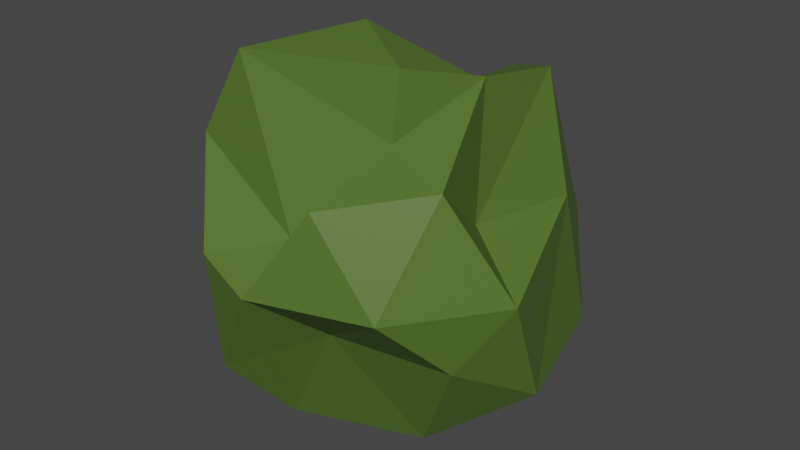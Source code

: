 # Source: bush1.blend  (saved by Blender 3.6.11; exported with 4.5.12 LTS)
import bpy
from mathutils import Matrix  # noqa: F401  (used for matrix-valued properties, if any)

bpy.ops.wm.read_factory_settings(use_empty=True)
scene = bpy.context.scene
scene.name = 'Scene'

# ---- collections
col_collection = bpy.data.collections.new('Collection'); scene.collection.children.link(col_collection)

# ---- materials (node trees are filled in below, after node groups)
mat_bush = bpy.data.materials.new('Bush')
mat_bush.use_transparent_shadow = False

# ---- material node trees
mat_bush.use_nodes = True; mat_bush.node_tree.nodes.clear()
_N = mat_bush.node_tree.nodes; _L = mat_bush.node_tree.links
n0 = _N.new('ShaderNodeBsdfPrincipled'); n0.name = 'Principled BSDF'; n0.location = (10, 300)
n0.distribution = 'GGX'
n0.subsurface_method = 'RANDOM_WALK_SKIN'
n0.inputs[0].default_value = (0.08179, 0.1574, 0.02373, 1.0)
n0.inputs[3].default_value = 1.45
n0.inputs[27].default_value = (0.0, 0.0, 0.0, 1.0)
n0.inputs[28].default_value = 1.0
n1 = _N.new('ShaderNodeOutputMaterial'); n1.name = 'Material Output'; n1.location = (300, 300)
_L.new(n0.outputs[0], n1.inputs[0])
n1.is_active_output = True

# ---- world
world_world = bpy.data.worlds.new('World'); scene.world = world_world
world_world.use_nodes = True; world_world.node_tree.nodes.clear()
_N = world_world.node_tree.nodes; _L = world_world.node_tree.links
n0 = _N.new('ShaderNodeOutputWorld'); n0.name = 'World Output'; n0.location = (300, 300)
n1 = _N.new('ShaderNodeBackground'); n1.name = 'Background'; n1.location = (10, 300)
n1.inputs[0].default_value = (0.05088, 0.05088, 0.05088, 1.0)
_L.new(n1.outputs[0], n0.inputs[0])
n0.is_active_output = True
world_world.color = (0.05088, 0.05088, 0.05088)
world_world.use_sun_shadow = False
world_world.sun_shadow_jitter_overblur = 0.0

# ---- meshes
me_icosphere = bpy.data.meshes.new('Icosphere')
me_icosphere.from_pydata([(0.003176, 0.00143, 0.02614), (0.5237, -0.3377, 0.4183), (-0.2099, -0.6057, 0.2784), (-0.621, 0.00143, 0.3402), (-0.181, 0.5048, 0.3197), (0.5388, 0.4112, 0.2787), (0.1961, -0.5922, 0.9644), (-0.5102, -0.3521, 0.9521), (-0.5018, 0.3683, 0.9644), (0.01881, 0.6704, 1.034), (0.4206, -0.09413, 0.8025), (0.01268, 0.02909, 1.185), (-0.1225, -0.3838, 0.01402), (0.3175, -0.2087, 0.003246), (0.1348, -0.4587, 0.4655), (0.632, -0.01674, 0.221), (0.3368, 0.3098, -0.01483), (-0.3357, -0.07271, -0.02858), (-0.3109, -0.3213, 0.3337), (-0.1249, 0.3877, 0.1081), (-0.4599, 0.4331, 0.152), (0.1866, 0.566, 0.2854), (0.6669, -0.2142, 0.6523), (0.5021, 0.3016, 0.7862), (0.003176, -0.6964, 0.6523), (0.4134, -0.5631, 0.6523), (-0.6605, -0.2142, 0.6523), (-0.214, -0.6471, 0.7111), (-0.407, 0.566, 0.6523), (-0.6605, 0.2171, 0.6523), (0.4154, 0.5237, 0.6375), (0.05616, 0.7816, 0.4984), (0.4834, -0.3475, 1.019), (-0.0009908, -0.4736, 0.7609), (-0.3626, -0.08079, 0.7917), (-0.152, 0.4374, 0.9483), (0.3868, 0.3318, 1.196), (0.2432, -0.2805, 1.083), (0.3701, 0.00143, 1.246), (-0.381, -0.2952, 1.252), (-0.2936, 0.2171, 1.246), (0.08949, 0.3942, 1.057)], [], [(0, 13, 12), (1, 13, 15), (0, 12, 17), (0, 17, 19), (0, 19, 16), (1, 15, 22), (2, 14, 24), (3, 18, 26), (4, 20, 28), (5, 21, 30), (1, 22, 25), (2, 24, 27), (3, 26, 29), (4, 28, 31), (5, 30, 23), (6, 32, 37), (7, 33, 39), (8, 34, 40), (9, 35, 41), (10, 36, 38), (38, 41, 11), (38, 36, 41), (36, 9, 41), (41, 40, 11), (41, 35, 40), (35, 8, 40), (40, 39, 11), (40, 34, 39), (34, 7, 39), (39, 37, 11), (39, 33, 37), (33, 6, 37), (37, 38, 11), (37, 32, 38), (32, 10, 38), (23, 36, 10), (23, 30, 36), (30, 9, 36), (31, 35, 9), (31, 28, 35), (28, 8, 35), (29, 34, 8), (29, 26, 34), (26, 7, 34), (27, 33, 7), (27, 24, 33), (24, 6, 33), (25, 32, 6), (25, 22, 32), (22, 10, 32), (30, 31, 9), (30, 21, 31), (21, 4, 31), (28, 29, 8), (28, 20, 29), (20, 3, 29), (26, 27, 7), (26, 18, 27), (18, 2, 27), (24, 25, 6), (24, 14, 25), (14, 1, 25), (22, 23, 10), (22, 15, 23), (15, 5, 23), (16, 21, 5), (16, 19, 21), (19, 4, 21), (19, 20, 4), (19, 17, 20), (17, 3, 20), (17, 18, 3), (17, 12, 18), (12, 2, 18), (15, 16, 5), (15, 13, 16), (13, 0, 16), (12, 14, 2), (12, 13, 14), (13, 1, 14)])
_uv = me_icosphere.uv_layers.new(name='UVMap')
_uv.uv.foreach_set('vector', [0.1818, 0.0, 0.2273, 0.07873, 0.1364, 0.07873, 0.2727, 0.1575, 0.3182, 0.07873, 0.3636, 0.1575, 0.9091, 0.0, 0.9545, 0.07873, 0.8636, 0.07873, 0.7273, 0.0, 0.7727, 0.07873, 0.6818, 0.07873, 0.5455, 0.0, 0.5909, 0.07873, 0.5, 0.07873, 0.2727, 0.1575, 0.3636, 0.1575, 0.3182, 0.2362, 0.09091, 0.1575, 0.1818, 0.1575, 0.1364, 0.2362, 0.8182, 0.1575, 0.9091, 0.1575, 0.8636, 0.2362, 0.6364, 0.1575, 0.7273, 0.1575, 0.6818, 0.2362, 0.4545, 0.1575, 0.5455, 0.1575, 0.5, 0.2362, 0.2727, 0.1575, 0.3182, 0.2362, 0.2273, 0.2362, 0.09091, 0.1575, 0.1364, 0.2362, 0.04546, 0.2362, 0.8182, 0.1575, 0.8636, 0.2362, 0.7727, 0.2362, 0.6364, 0.1575, 0.6818, 0.2362, 0.5909, 0.2362, 0.4545, 0.1575, 0.5, 0.2362, 0.4091, 0.2362, 0.1818, 0.3149, 0.2727, 0.3149, 0.2273, 0.3937, 0.0, 0.3149, 0.09091, 0.3149, 0.04546, 0.3937, 0.7273, 0.3149, 0.8182, 0.3149, 0.7727, 0.3937, 0.5455, 0.3149, 0.6364, 0.3149, 0.5909, 0.3937, 0.3636, 0.3149, 0.4545, 0.3149, 0.4091, 0.3937, 0.4091, 0.3937, 0.5, 0.3937, 0.4545, 0.4724, 0.4091, 0.3937, 0.4545, 0.3149, 0.5, 0.3937, 0.4545, 0.3149, 0.5455, 0.3149, 0.5, 0.3937, 0.5909, 0.3937, 0.6818, 0.3937, 0.6364, 0.4724, 0.5909, 0.3937, 0.6364, 0.3149, 0.6818, 0.3937, 0.6364, 0.3149, 0.7273, 0.3149, 0.6818, 0.3937, 0.7727, 0.3937, 0.8636, 0.3937, 0.8182, 0.4724, 0.7727, 0.3937, 0.8182, 0.3149, 0.8636, 0.3937, 0.8182, 0.3149, 0.9091, 0.3149, 0.8636, 0.3937, 0.04546, 0.3937, 0.1364, 0.3937, 0.09091, 0.4724, 0.04546, 0.3937, 0.09091, 0.3149, 0.1364, 0.3937, 0.09091, 0.3149, 0.1818, 0.3149, 0.1364, 0.3937, 0.2273, 0.3937, 0.3182, 0.3937, 0.2727, 0.4724, 0.2273, 0.3937, 0.2727, 0.3149, 0.3182, 0.3937, 0.2727, 0.3149, 0.3636, 0.3149, 0.3182, 0.3937, 0.4091, 0.2362, 0.4545, 0.3149, 0.3636, 0.3149, 0.4091, 0.2362, 0.5, 0.2362, 0.4545, 0.3149, 0.5, 0.2362, 0.5455, 0.3149, 0.4545, 0.3149, 0.5909, 0.2362, 0.6364, 0.3149, 0.5455, 0.3149, 0.5909, 0.2362, 0.6818, 0.2362, 0.6364, 0.3149, 0.6818, 0.2362, 0.7273, 0.3149, 0.6364, 0.3149, 0.7727, 0.2362, 0.8182, 0.3149, 0.7273, 0.3149, 0.7727, 0.2362, 0.8636, 0.2362, 0.8182, 0.3149, 0.8636, 0.2362, 0.9091, 0.3149, 0.8182, 0.3149, 0.04546, 0.2362, 0.09091, 0.3149, 0.0, 0.3149, 0.04546, 0.2362, 0.1364, 0.2362, 0.09091, 0.3149, 0.1364, 0.2362, 0.1818, 0.3149, 0.09091, 0.3149, 0.2273, 0.2362, 0.2727, 0.3149, 0.1818, 0.3149, 0.2273, 0.2362, 0.3182, 0.2362, 0.2727, 0.3149, 0.3182, 0.2362, 0.3636, 0.3149, 0.2727, 0.3149, 0.5, 0.2362, 0.5909, 0.2362, 0.5455, 0.3149, 0.5, 0.2362, 0.5455, 0.1575, 0.5909, 0.2362, 0.5455, 0.1575, 0.6364, 0.1575, 0.5909, 0.2362, 0.6818, 0.2362, 0.7727, 0.2362, 0.7273, 0.3149, 0.6818, 0.2362, 0.7273, 0.1575, 0.7727, 0.2362, 0.7273, 0.1575, 0.8182, 0.1575, 0.7727, 0.2362, 0.8636, 0.2362, 0.9545, 0.2362, 0.9091, 0.3149, 0.8636, 0.2362, 0.9091, 0.1575, 0.9545, 0.2362, 0.9091, 0.1575, 1.0, 0.1575, 0.9545, 0.2362, 0.1364, 0.2362, 0.2273, 0.2362, 0.1818, 0.3149, 0.1364, 0.2362, 0.1818, 0.1575, 0.2273, 0.2362, 0.1818, 0.1575, 0.2727, 0.1575, 0.2273, 0.2362, 0.3182, 0.2362, 0.4091, 0.2362, 0.3636, 0.3149, 0.3182, 0.2362, 0.3636, 0.1575, 0.4091, 0.2362, 0.3636, 0.1575, 0.4545, 0.1575, 0.4091, 0.2362, 0.5, 0.07873, 0.5455, 0.1575, 0.4545, 0.1575, 0.5, 0.07873, 0.5909, 0.07873, 0.5455, 0.1575, 0.5909, 0.07873, 0.6364, 0.1575, 0.5455, 0.1575, 0.6818, 0.07873, 0.7273, 0.1575, 0.6364, 0.1575, 0.6818, 0.07873, 0.7727, 0.07873, 0.7273, 0.1575, 0.7727, 0.07873, 0.8182, 0.1575, 0.7273, 0.1575, 0.8636, 0.07873, 0.9091, 0.1575, 0.8182, 0.1575, 0.8636, 0.07873, 0.9545, 0.07873, 0.9091, 0.1575, 0.9545, 0.07873, 1.0, 0.1575, 0.9091, 0.1575, 0.3636, 0.1575, 0.4091, 0.07873, 0.4545, 0.1575, 0.3636, 0.1575, 0.3182, 0.07873, 0.4091, 0.07873, 0.3182, 0.07873, 0.3636, 0.0, 0.4091, 0.07873, 0.1364, 0.07873, 0.1818, 0.1575, 0.09091, 0.1575, 0.1364, 0.07873, 0.2273, 0.07873, 0.1818, 0.1575, 0.2273, 0.07873, 0.2727, 0.1575, 0.1818, 0.1575])
me_icosphere.materials.append(mat_bush)
me_icosphere.update()

# ---- objects
ob_icosphere = bpy.data.objects.new('Icosphere', me_icosphere)

# ---- transforms, parenting, visibility, modifiers, constraints
ob_icosphere.location = (0.0, 0.0, 0.0)

# ---- collection membership
col_collection.objects.link(ob_icosphere)

# ---- scene / render settings (as saved in the file)
scene.frame_start = 1; scene.frame_end = 250; scene.frame_set(1)
scene.render.engine = 'BLENDER_EEVEE_NEXT'
scene.cycles.sampling_pattern = 'TABULATED_SOBOL'
scene.view_settings.view_transform = 'Filmic'
bpy.context.view_layer.update()

# ---- added for rendering (the .blend has no active camera and no usable light): camera, sun
cam_auto = bpy.data.cameras.new('AutoCamera')
cam_auto.lens = 50.0
cam_auto.sensor_width = 36.0
cam_auto.clip_end = 1000.0
ob_auto_camera = bpy.data.objects.new('AutoCamera', cam_auto)
scene.collection.objects.link(ob_auto_camera)
ob_auto_camera.location = (2.1902, -2.58184, 2.36153)
ob_auto_camera.rotation_euler = (1.09748, -7.21219e-08, 0.694738)
scene.camera = ob_auto_camera
light_auto_sun = bpy.data.lights.new('AutoSun', 'SUN')
light_auto_sun.energy = 3.0
light_auto_sun.angle = 0.0523599
ob_auto_sun = bpy.data.objects.new('AutoSun', light_auto_sun)
scene.collection.objects.link(ob_auto_sun)
ob_auto_sun.rotation_euler = (0.872665, 0.174533, 0.523599)
bpy.context.view_layer.update()
